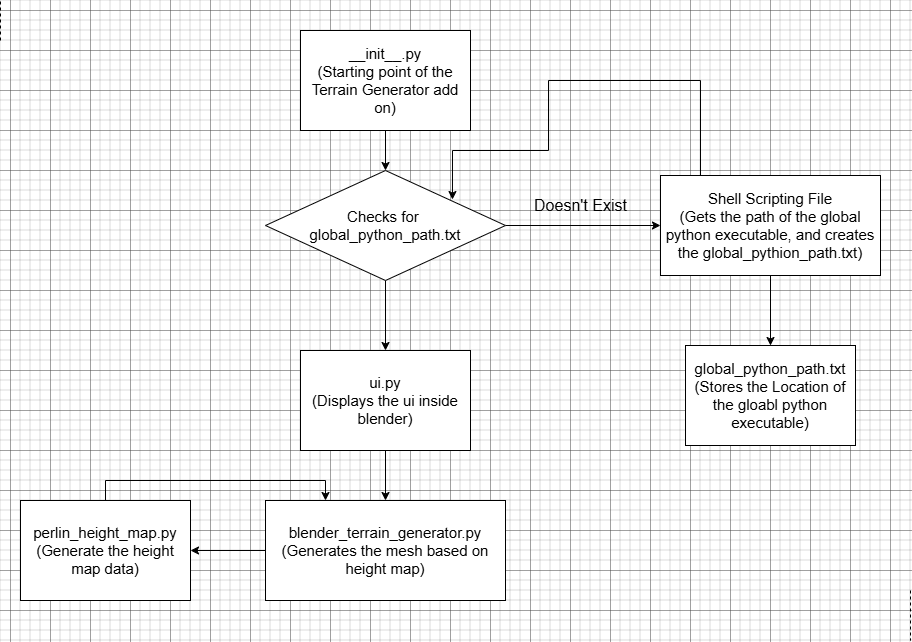

The diagram above was exported from draw.io. Its source (the exported page's mxGraphModel, read from the mxfile embedded in the PNG):
<mxGraphModel dx="1428" dy="777" grid="1" gridSize="10" guides="1" tooltips="1" connect="1" arrows="1" fold="1" page="1" pageScale="1" pageWidth="1100" pageHeight="850" math="0" shadow="0">
  <root>
    <mxCell id="0" />
    <mxCell id="1" parent="0" />
    <mxCell id="AFeWYFaydUYVch3dUr33-20" style="edgeStyle=orthogonalEdgeStyle;rounded=0;orthogonalLoop=1;jettySize=auto;html=1;entryX=0.25;entryY=0;entryDx=0;entryDy=0;" edge="1" parent="1" source="AFeWYFaydUYVch3dUr33-1" target="AFeWYFaydUYVch3dUr33-2">
      <mxGeometry relative="1" as="geometry">
        <Array as="points">
          <mxPoint x="135" y="510" />
          <mxPoint x="355" y="510" />
        </Array>
      </mxGeometry>
    </mxCell>
    <mxCell id="AFeWYFaydUYVch3dUr33-1" value="&lt;div&gt;&lt;span style=&quot;background-color: transparent; color: light-dark(rgb(0, 0, 0), rgb(255, 255, 255));&quot;&gt;&lt;font style=&quot;font-size: 15px;&quot;&gt;perlin_height_map.py&lt;/font&gt;&lt;/span&gt;&lt;/div&gt;&lt;div&gt;&lt;font style=&quot;font-size: 15px;&quot;&gt;(Generate the height map data)&lt;/font&gt;&lt;/div&gt;" style="whiteSpace=wrap;html=1;" vertex="1" parent="1">
      <mxGeometry x="50" y="530" width="170" height="100" as="geometry" />
    </mxCell>
    <mxCell id="AFeWYFaydUYVch3dUr33-18" style="edgeStyle=orthogonalEdgeStyle;rounded=0;orthogonalLoop=1;jettySize=auto;html=1;entryX=1;entryY=0.5;entryDx=0;entryDy=0;" edge="1" parent="1" source="AFeWYFaydUYVch3dUr33-2" target="AFeWYFaydUYVch3dUr33-1">
      <mxGeometry relative="1" as="geometry" />
    </mxCell>
    <mxCell id="AFeWYFaydUYVch3dUr33-2" value="&lt;div&gt;&lt;span style=&quot;font-size: 15px;&quot;&gt;blender_terrain_generator.py&lt;/span&gt;&lt;/div&gt;&lt;div&gt;&lt;span style=&quot;font-size: 15px;&quot;&gt;(Generates the mesh based on height map)&lt;/span&gt;&lt;/div&gt;" style="whiteSpace=wrap;html=1;" vertex="1" parent="1">
      <mxGeometry x="295" y="530" width="240" height="100" as="geometry" />
    </mxCell>
    <mxCell id="AFeWYFaydUYVch3dUr33-13" style="edgeStyle=orthogonalEdgeStyle;rounded=0;orthogonalLoop=1;jettySize=auto;html=1;entryX=0.5;entryY=0;entryDx=0;entryDy=0;" edge="1" parent="1" source="AFeWYFaydUYVch3dUr33-4" target="AFeWYFaydUYVch3dUr33-5">
      <mxGeometry relative="1" as="geometry" />
    </mxCell>
    <mxCell id="AFeWYFaydUYVch3dUr33-4" value="&lt;div&gt;&lt;span style=&quot;font-size: 15px;&quot;&gt;Shell Scripting File&lt;/span&gt;&lt;/div&gt;&lt;div&gt;&lt;span style=&quot;font-size: 15px;&quot;&gt;(Gets the path of the global python executable, and creates the global_pythion_path.txt)&lt;/span&gt;&lt;/div&gt;" style="whiteSpace=wrap;html=1;" vertex="1" parent="1">
      <mxGeometry x="690" y="205" width="220" height="100" as="geometry" />
    </mxCell>
    <mxCell id="AFeWYFaydUYVch3dUr33-5" value="&lt;div&gt;&lt;span style=&quot;font-size: 15px;&quot;&gt;global_python_path.txt&lt;/span&gt;&lt;/div&gt;&lt;div&gt;&lt;span style=&quot;font-size: 15px;&quot;&gt;(Stores the Location of the gloabl python executable)&lt;/span&gt;&lt;/div&gt;" style="whiteSpace=wrap;html=1;" vertex="1" parent="1">
      <mxGeometry x="715" y="375" width="170" height="100" as="geometry" />
    </mxCell>
    <mxCell id="AFeWYFaydUYVch3dUr33-10" style="edgeStyle=orthogonalEdgeStyle;rounded=0;orthogonalLoop=1;jettySize=auto;html=1;exitX=0.5;exitY=1;exitDx=0;exitDy=0;entryX=0.5;entryY=0;entryDx=0;entryDy=0;" edge="1" parent="1" source="AFeWYFaydUYVch3dUr33-6" target="AFeWYFaydUYVch3dUr33-9">
      <mxGeometry relative="1" as="geometry" />
    </mxCell>
    <mxCell id="AFeWYFaydUYVch3dUr33-6" value="&lt;div&gt;&lt;span style=&quot;font-size: 15px;&quot;&gt;__init__.py&lt;/span&gt;&lt;/div&gt;&lt;div&gt;&lt;span style=&quot;font-size: 15px;&quot;&gt;(Starting point of the Terrain Generator add on)&lt;/span&gt;&lt;/div&gt;" style="whiteSpace=wrap;html=1;" vertex="1" parent="1">
      <mxGeometry x="330" y="60" width="170" height="100" as="geometry" />
    </mxCell>
    <mxCell id="AFeWYFaydUYVch3dUr33-17" style="edgeStyle=orthogonalEdgeStyle;rounded=0;orthogonalLoop=1;jettySize=auto;html=1;" edge="1" parent="1" source="AFeWYFaydUYVch3dUr33-7" target="AFeWYFaydUYVch3dUr33-2">
      <mxGeometry relative="1" as="geometry" />
    </mxCell>
    <mxCell id="AFeWYFaydUYVch3dUr33-7" value="&lt;div&gt;&lt;span style=&quot;font-size: 15px;&quot;&gt;ui.py&lt;/span&gt;&lt;/div&gt;&lt;div&gt;&lt;span style=&quot;font-size: 15px;&quot;&gt;(Displays the ui inside blender)&lt;/span&gt;&lt;/div&gt;" style="whiteSpace=wrap;html=1;" vertex="1" parent="1">
      <mxGeometry x="330" y="380" width="170" height="100" as="geometry" />
    </mxCell>
    <mxCell id="AFeWYFaydUYVch3dUr33-12" style="edgeStyle=orthogonalEdgeStyle;rounded=0;orthogonalLoop=1;jettySize=auto;html=1;entryX=0;entryY=0.5;entryDx=0;entryDy=0;" edge="1" parent="1" source="AFeWYFaydUYVch3dUr33-9" target="AFeWYFaydUYVch3dUr33-4">
      <mxGeometry relative="1" as="geometry" />
    </mxCell>
    <mxCell id="AFeWYFaydUYVch3dUr33-16" style="edgeStyle=orthogonalEdgeStyle;rounded=0;orthogonalLoop=1;jettySize=auto;html=1;entryX=0.5;entryY=0;entryDx=0;entryDy=0;" edge="1" parent="1" source="AFeWYFaydUYVch3dUr33-9" target="AFeWYFaydUYVch3dUr33-7">
      <mxGeometry relative="1" as="geometry" />
    </mxCell>
    <mxCell id="AFeWYFaydUYVch3dUr33-9" value="&lt;font style=&quot;font-size: 15px;&quot;&gt;Checks for&amp;nbsp;&lt;/font&gt;&lt;div&gt;&lt;font style=&quot;font-size: 15px;&quot;&gt;global_python_path.txt&lt;/font&gt;&lt;/div&gt;" style="rhombus;whiteSpace=wrap;html=1;" vertex="1" parent="1">
      <mxGeometry x="295" y="200" width="240" height="110" as="geometry" />
    </mxCell>
    <mxCell id="AFeWYFaydUYVch3dUr33-14" style="edgeStyle=orthogonalEdgeStyle;rounded=0;orthogonalLoop=1;jettySize=auto;html=1;entryX=0.779;entryY=0.264;entryDx=0;entryDy=0;entryPerimeter=0;" edge="1" parent="1" source="AFeWYFaydUYVch3dUr33-4" target="AFeWYFaydUYVch3dUr33-9">
      <mxGeometry relative="1" as="geometry">
        <Array as="points">
          <mxPoint x="730" y="110" />
          <mxPoint x="578" y="110" />
          <mxPoint x="578" y="180" />
          <mxPoint x="482" y="180" />
        </Array>
      </mxGeometry>
    </mxCell>
    <mxCell id="AFeWYFaydUYVch3dUr33-15" value="&lt;font style=&quot;font-size: 16px;&quot;&gt;Doesn't Exist&lt;/font&gt;" style="text;html=1;align=center;verticalAlign=middle;resizable=0;points=[];autosize=1;strokeColor=none;fillColor=none;" vertex="1" parent="1">
      <mxGeometry x="550" y="220" width="120" height="30" as="geometry" />
    </mxCell>
    <mxCell id="AFeWYFaydUYVch3dUr33-21" value="" style="endArrow=none;dashed=1;html=1;rounded=0;" edge="1" parent="1">
      <mxGeometry width="50" height="50" relative="1" as="geometry">
        <mxPoint x="30" y="70" as="sourcePoint" />
        <mxPoint x="30" y="30" as="targetPoint" />
      </mxGeometry>
    </mxCell>
    <mxCell id="AFeWYFaydUYVch3dUr33-22" value="" style="endArrow=none;dashed=1;html=1;rounded=0;" edge="1" parent="1">
      <mxGeometry width="50" height="50" relative="1" as="geometry">
        <mxPoint x="940" y="620" as="sourcePoint" />
        <mxPoint x="940" y="670" as="targetPoint" />
      </mxGeometry>
    </mxCell>
  </root>
</mxGraphModel>